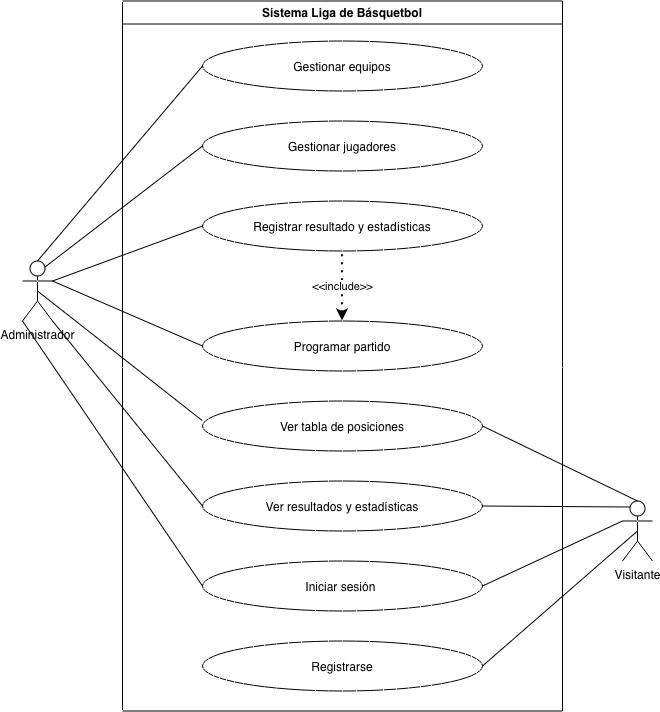

The diagram above was exported from draw.io. Its source (the exported page's mxGraphModel, read from the mxfile embedded in the PNG):
<mxGraphModel dx="1239" dy="1149" grid="1" gridSize="10" guides="1" tooltips="1" connect="1" arrows="1" fold="1" page="1" pageScale="1" pageWidth="827" pageHeight="1169" math="0" shadow="0">
  <root>
    <mxCell id="0" />
    <mxCell id="1" parent="0" />
    <mxCell id="lKwevA5I4TBIMbTS2AwF-1" parent="1" style="shape=umlActor;verticalLabelPosition=bottom;verticalAlign=top;html=1;outlineConnect=0;" value="Administrador" vertex="1">
      <mxGeometry height="60" width="30" x="100" y="340" as="geometry" />
    </mxCell>
    <mxCell id="lKwevA5I4TBIMbTS2AwF-2" parent="1" style="shape=umlActor;verticalLabelPosition=bottom;verticalAlign=top;html=1;outlineConnect=0;" value="Visitante&lt;div&gt;&lt;br&gt;&lt;/div&gt;" vertex="1">
      <mxGeometry height="60" width="30" x="700" y="580" as="geometry" />
    </mxCell>
    <mxCell id="lKwevA5I4TBIMbTS2AwF-6" parent="1" style="swimlane;" value="Sistema Liga de Básquetbol" vertex="1">
      <mxGeometry height="710" width="440" x="200" y="80" as="geometry" />
    </mxCell>
    <mxCell id="lKwevA5I4TBIMbTS2AwF-8" parent="lKwevA5I4TBIMbTS2AwF-6" style="ellipse;whiteSpace=wrap;html=1;shapeInside=1;" value="Gestionar equipos" vertex="1">
      <mxGeometry height="50" width="280" x="80" y="40" as="geometry" />
    </mxCell>
    <mxCell id="lKwevA5I4TBIMbTS2AwF-12" parent="lKwevA5I4TBIMbTS2AwF-6" style="ellipse;whiteSpace=wrap;html=1;shapeInside=1;" value="Gestionar jugadores" vertex="1">
      <mxGeometry height="50" width="280" x="80" y="120" as="geometry" />
    </mxCell>
    <mxCell id="lKwevA5I4TBIMbTS2AwF-11" parent="lKwevA5I4TBIMbTS2AwF-6" style="ellipse;whiteSpace=wrap;html=1;shapeInside=1;" value="Registrar resultado y estadísticas" vertex="1">
      <mxGeometry height="50" width="280" x="80" y="200" as="geometry" />
    </mxCell>
    <mxCell id="lKwevA5I4TBIMbTS2AwF-10" parent="lKwevA5I4TBIMbTS2AwF-6" style="ellipse;whiteSpace=wrap;html=1;shapeInside=1;" value="Programar partido" vertex="1">
      <mxGeometry height="50" width="280" x="80" y="320" as="geometry" />
    </mxCell>
    <mxCell id="lKwevA5I4TBIMbTS2AwF-9" parent="lKwevA5I4TBIMbTS2AwF-6" style="ellipse;whiteSpace=wrap;html=1;shapeInside=1;" value="Ver tabla de posiciones" vertex="1">
      <mxGeometry height="50" width="280" x="80" y="400" as="geometry" />
    </mxCell>
    <mxCell id="lKwevA5I4TBIMbTS2AwF-15" parent="lKwevA5I4TBIMbTS2AwF-6" style="ellipse;whiteSpace=wrap;html=1;shapeInside=1;" value="Ver resultados y estadísticas" vertex="1">
      <mxGeometry height="50" width="280" x="80" y="480" as="geometry" />
    </mxCell>
    <mxCell id="lKwevA5I4TBIMbTS2AwF-14" parent="lKwevA5I4TBIMbTS2AwF-6" style="ellipse;whiteSpace=wrap;html=1;shapeInside=1;" value="Iniciar sesión&amp;nbsp;" vertex="1">
      <mxGeometry height="50" width="280" x="80" y="560" as="geometry" />
    </mxCell>
    <mxCell id="lKwevA5I4TBIMbTS2AwF-13" parent="lKwevA5I4TBIMbTS2AwF-6" style="ellipse;whiteSpace=wrap;html=1;shapeInside=1;" value="Registrarse&lt;div&gt;&lt;br/&gt;&lt;/div&gt;" vertex="1">
      <mxGeometry height="50" width="280" x="80" y="640" as="geometry" />
    </mxCell>
    <mxCell id="lKwevA5I4TBIMbTS2AwF-34" edge="1" parent="lKwevA5I4TBIMbTS2AwF-6" source="lKwevA5I4TBIMbTS2AwF-10" style="endArrow=none;dashed=1;html=1;dashPattern=1 3;strokeWidth=2;exitX=0.5;exitY=0;exitDx=0;exitDy=0;endFill=0;startArrow=classic;startFill=1;entryX=0.5;entryY=1;entryDx=0;entryDy=0;" target="lKwevA5I4TBIMbTS2AwF-11" value="&amp;lt;&amp;lt;include&amp;gt;&amp;gt;">
      <mxGeometry height="50" relative="1" width="50" as="geometry">
        <mxPoint x="174" y="310" as="sourcePoint" />
        <mxPoint x="210" y="250" as="targetPoint" />
      </mxGeometry>
    </mxCell>
    <mxCell id="lKwevA5I4TBIMbTS2AwF-17" edge="1" parent="1" source="lKwevA5I4TBIMbTS2AwF-1" style="endArrow=none;html=1;entryX=0;entryY=0.5;entryDx=0;entryDy=0;exitX=0.5;exitY=0;exitDx=0;exitDy=0;exitPerimeter=0;" target="lKwevA5I4TBIMbTS2AwF-8" value="">
      <mxGeometry height="50" relative="1" width="50" as="geometry">
        <mxPoint x="140" y="180" as="sourcePoint" />
        <mxPoint x="280" y="110" as="targetPoint" />
      </mxGeometry>
    </mxCell>
    <mxCell id="lKwevA5I4TBIMbTS2AwF-18" edge="1" parent="1" source="lKwevA5I4TBIMbTS2AwF-1" style="endArrow=none;html=1;entryX=0;entryY=0.5;entryDx=0;entryDy=0;exitX=0.75;exitY=0.1;exitDx=0;exitDy=0;exitPerimeter=0;" target="lKwevA5I4TBIMbTS2AwF-12" value="">
      <mxGeometry height="50" relative="1" width="50" as="geometry">
        <mxPoint x="140" y="190" as="sourcePoint" />
        <mxPoint x="280" y="190" as="targetPoint" />
      </mxGeometry>
    </mxCell>
    <mxCell id="lKwevA5I4TBIMbTS2AwF-19" edge="1" parent="1" source="lKwevA5I4TBIMbTS2AwF-1" style="endArrow=none;html=1;entryX=0;entryY=0.5;entryDx=0;entryDy=0;exitX=1;exitY=0.3333333333333333;exitDx=0;exitDy=0;exitPerimeter=0;" target="lKwevA5I4TBIMbTS2AwF-11" value="">
      <mxGeometry height="50" relative="1" width="50" as="geometry">
        <mxPoint x="150" y="280" as="sourcePoint" />
        <mxPoint x="280" y="260" as="targetPoint" />
      </mxGeometry>
    </mxCell>
    <mxCell id="lKwevA5I4TBIMbTS2AwF-20" edge="1" parent="1" source="lKwevA5I4TBIMbTS2AwF-1" style="endArrow=none;html=1;entryX=0;entryY=0.5;entryDx=0;entryDy=0;exitX=1;exitY=0.3333333333333333;exitDx=0;exitDy=0;exitPerimeter=0;" target="lKwevA5I4TBIMbTS2AwF-10" value="">
      <mxGeometry height="50" relative="1" width="50" as="geometry">
        <mxPoint x="150" y="300" as="sourcePoint" />
        <mxPoint x="280" y="350" as="targetPoint" />
      </mxGeometry>
    </mxCell>
    <mxCell id="lKwevA5I4TBIMbTS2AwF-21" edge="1" parent="1" source="lKwevA5I4TBIMbTS2AwF-1" style="endArrow=none;html=1;entryX=-0.001;entryY=0.391;entryDx=0;entryDy=0;exitX=0.5;exitY=0.5;exitDx=0;exitDy=0;exitPerimeter=0;entryPerimeter=0;" target="lKwevA5I4TBIMbTS2AwF-9" value="">
      <mxGeometry height="50" relative="1" width="50" as="geometry">
        <mxPoint x="140" y="320" as="sourcePoint" />
        <mxPoint x="290" y="420" as="targetPoint" />
      </mxGeometry>
    </mxCell>
    <mxCell id="lKwevA5I4TBIMbTS2AwF-22" edge="1" parent="1" source="lKwevA5I4TBIMbTS2AwF-1" style="endArrow=none;html=1;entryX=0;entryY=0.5;entryDx=0;entryDy=0;exitX=1;exitY=1;exitDx=0;exitDy=0;exitPerimeter=0;" target="lKwevA5I4TBIMbTS2AwF-15" value="">
      <mxGeometry height="50" relative="1" width="50" as="geometry">
        <mxPoint x="150" y="350" as="sourcePoint" />
        <mxPoint x="280" y="500" as="targetPoint" />
      </mxGeometry>
    </mxCell>
    <mxCell id="lKwevA5I4TBIMbTS2AwF-23" edge="1" parent="1" source="lKwevA5I4TBIMbTS2AwF-1" style="endArrow=none;html=1;entryX=0;entryY=0.5;entryDx=0;entryDy=0;exitX=0;exitY=1;exitDx=0;exitDy=0;exitPerimeter=0;" target="lKwevA5I4TBIMbTS2AwF-14" value="">
      <mxGeometry height="50" relative="1" width="50" as="geometry">
        <mxPoint x="120" y="370" as="sourcePoint" />
        <mxPoint x="280" y="585" as="targetPoint" />
      </mxGeometry>
    </mxCell>
    <mxCell id="lKwevA5I4TBIMbTS2AwF-27" edge="1" parent="1" source="lKwevA5I4TBIMbTS2AwF-2" style="endArrow=none;html=1;exitX=0.5;exitY=0;exitDx=0;exitDy=0;exitPerimeter=0;entryX=1;entryY=0.5;entryDx=0;entryDy=0;" target="lKwevA5I4TBIMbTS2AwF-9" value="">
      <mxGeometry height="50" relative="1" width="50" as="geometry">
        <mxPoint x="280" y="460" as="sourcePoint" />
        <mxPoint x="330" y="410" as="targetPoint" />
      </mxGeometry>
    </mxCell>
    <mxCell id="lKwevA5I4TBIMbTS2AwF-28" edge="1" parent="1" source="lKwevA5I4TBIMbTS2AwF-2" style="endArrow=none;html=1;exitX=0.25;exitY=0.1;exitDx=0;exitDy=0;exitPerimeter=0;entryX=1;entryY=0.5;entryDx=0;entryDy=0;" target="lKwevA5I4TBIMbTS2AwF-15" value="">
      <mxGeometry height="50" relative="1" width="50" as="geometry">
        <mxPoint x="270" y="530" as="sourcePoint" />
        <mxPoint x="320" y="480" as="targetPoint" />
      </mxGeometry>
    </mxCell>
    <mxCell id="lKwevA5I4TBIMbTS2AwF-29" edge="1" parent="1" source="lKwevA5I4TBIMbTS2AwF-2" style="endArrow=none;html=1;exitX=0;exitY=0.3333333333333333;exitDx=0;exitDy=0;exitPerimeter=0;entryX=1;entryY=0.5;entryDx=0;entryDy=0;" target="lKwevA5I4TBIMbTS2AwF-14" value="">
      <mxGeometry height="50" relative="1" width="50" as="geometry">
        <mxPoint x="260" y="620" as="sourcePoint" />
        <mxPoint x="310" y="570" as="targetPoint" />
      </mxGeometry>
    </mxCell>
    <mxCell id="lKwevA5I4TBIMbTS2AwF-30" edge="1" parent="1" source="lKwevA5I4TBIMbTS2AwF-2" style="endArrow=none;html=1;exitX=0.5;exitY=0.5;exitDx=0;exitDy=0;exitPerimeter=0;entryX=1;entryY=0.5;entryDx=0;entryDy=0;" target="lKwevA5I4TBIMbTS2AwF-13" value="">
      <mxGeometry height="50" relative="1" width="50" as="geometry">
        <mxPoint x="260" y="700" as="sourcePoint" />
        <mxPoint x="310" y="650" as="targetPoint" />
      </mxGeometry>
    </mxCell>
  </root>
</mxGraphModel>